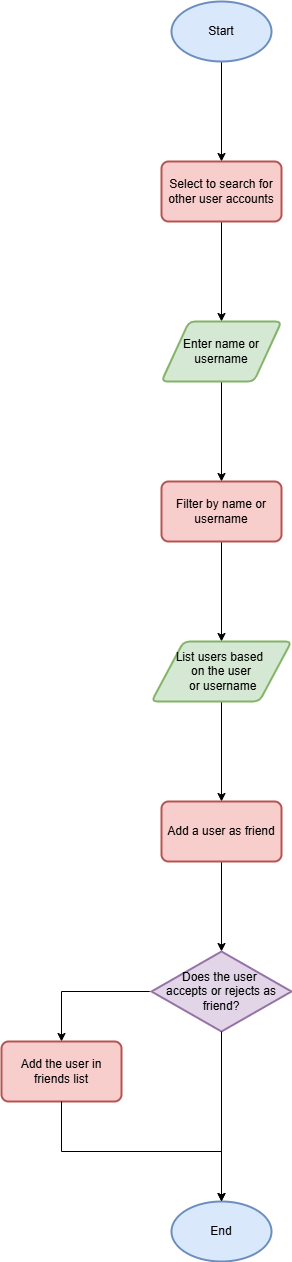

The diagram above was exported from draw.io. Its source (the exported page's mxGraphModel, read from the mxfile embedded in the PNG):
<mxGraphModel dx="1434" dy="780" grid="1" gridSize="10" guides="1" tooltips="1" connect="1" arrows="1" fold="1" page="0" pageScale="1" pageWidth="827" pageHeight="1169" background="#ffffff" math="0" shadow="0">
  <root>
    <mxCell id="0" />
    <mxCell id="1" parent="0" />
    <mxCell id="cgORqCmPb3DNHbePUpFv-5" value="" style="edgeStyle=orthogonalEdgeStyle;rounded=0;orthogonalLoop=1;jettySize=auto;html=1;" parent="1" source="cgORqCmPb3DNHbePUpFv-1" target="cgORqCmPb3DNHbePUpFv-3" edge="1">
      <mxGeometry relative="1" as="geometry" />
    </mxCell>
    <mxCell id="cgORqCmPb3DNHbePUpFv-1" value="Start" style="strokeWidth=2;html=1;shape=mxgraph.flowchart.start_1;whiteSpace=wrap;fillColor=#dae8fc;strokeColor=#6c8ebf;" parent="1" vertex="1">
      <mxGeometry x="370" y="210" width="100" height="60" as="geometry" />
    </mxCell>
    <mxCell id="cgORqCmPb3DNHbePUpFv-8" value="" style="edgeStyle=orthogonalEdgeStyle;rounded=0;orthogonalLoop=1;jettySize=auto;html=1;" parent="1" source="cgORqCmPb3DNHbePUpFv-3" target="cgORqCmPb3DNHbePUpFv-7" edge="1">
      <mxGeometry relative="1" as="geometry" />
    </mxCell>
    <mxCell id="cgORqCmPb3DNHbePUpFv-3" value="Select to search for other user accounts" style="rounded=1;whiteSpace=wrap;html=1;absoluteArcSize=1;arcSize=14;strokeWidth=2;fillColor=#f8cecc;strokeColor=#b85450;" parent="1" vertex="1">
      <mxGeometry x="360" y="370" width="120" height="60" as="geometry" />
    </mxCell>
    <mxCell id="cgORqCmPb3DNHbePUpFv-12" value="" style="edgeStyle=orthogonalEdgeStyle;rounded=0;orthogonalLoop=1;jettySize=auto;html=1;" parent="1" source="cgORqCmPb3DNHbePUpFv-7" target="cgORqCmPb3DNHbePUpFv-11" edge="1">
      <mxGeometry relative="1" as="geometry" />
    </mxCell>
    <mxCell id="cgORqCmPb3DNHbePUpFv-7" value="Enter name or username" style="shape=parallelogram;html=1;strokeWidth=2;perimeter=parallelogramPerimeter;whiteSpace=wrap;rounded=1;arcSize=12;size=0.23;fillColor=#d5e8d4;strokeColor=#82b366;" parent="1" vertex="1">
      <mxGeometry x="360" y="530" width="120" height="60" as="geometry" />
    </mxCell>
    <mxCell id="cgORqCmPb3DNHbePUpFv-14" value="" style="edgeStyle=orthogonalEdgeStyle;rounded=0;orthogonalLoop=1;jettySize=auto;html=1;" parent="1" source="cgORqCmPb3DNHbePUpFv-11" target="cgORqCmPb3DNHbePUpFv-13" edge="1">
      <mxGeometry relative="1" as="geometry" />
    </mxCell>
    <mxCell id="cgORqCmPb3DNHbePUpFv-11" value="Filter by name or username" style="rounded=1;whiteSpace=wrap;html=1;absoluteArcSize=1;arcSize=14;strokeWidth=2;fillColor=#f8cecc;strokeColor=#b85450;" parent="1" vertex="1">
      <mxGeometry x="360" y="690" width="120" height="60" as="geometry" />
    </mxCell>
    <mxCell id="cgORqCmPb3DNHbePUpFv-19" value="" style="edgeStyle=orthogonalEdgeStyle;rounded=0;orthogonalLoop=1;jettySize=auto;html=1;" parent="1" source="cgORqCmPb3DNHbePUpFv-13" target="cgORqCmPb3DNHbePUpFv-15" edge="1">
      <mxGeometry relative="1" as="geometry" />
    </mxCell>
    <mxCell id="cgORqCmPb3DNHbePUpFv-13" value="List users based&amp;nbsp;&lt;div&gt;on the user&lt;/div&gt;&lt;div&gt;&amp;nbsp;or username&lt;/div&gt;" style="shape=parallelogram;html=1;strokeWidth=2;perimeter=parallelogramPerimeter;whiteSpace=wrap;rounded=1;arcSize=12;size=0.23;fillColor=#d5e8d4;strokeColor=#82b366;" parent="1" vertex="1">
      <mxGeometry x="350" y="850" width="140" height="60" as="geometry" />
    </mxCell>
    <mxCell id="cgORqCmPb3DNHbePUpFv-18" value="" style="edgeStyle=orthogonalEdgeStyle;rounded=0;orthogonalLoop=1;jettySize=auto;html=1;" parent="1" source="cgORqCmPb3DNHbePUpFv-15" target="cgORqCmPb3DNHbePUpFv-17" edge="1">
      <mxGeometry relative="1" as="geometry" />
    </mxCell>
    <mxCell id="cgORqCmPb3DNHbePUpFv-15" value="Add a user as friend" style="rounded=1;whiteSpace=wrap;html=1;absoluteArcSize=1;arcSize=14;strokeWidth=2;fillColor=#f8cecc;strokeColor=#b85450;" parent="1" vertex="1">
      <mxGeometry x="360" y="1010" width="120" height="60" as="geometry" />
    </mxCell>
    <mxCell id="cgORqCmPb3DNHbePUpFv-25" style="edgeStyle=orthogonalEdgeStyle;rounded=0;orthogonalLoop=1;jettySize=auto;html=1;entryX=0.5;entryY=0;entryDx=0;entryDy=0;" parent="1" source="cgORqCmPb3DNHbePUpFv-17" target="cgORqCmPb3DNHbePUpFv-22" edge="1">
      <mxGeometry relative="1" as="geometry" />
    </mxCell>
    <mxCell id="cgORqCmPb3DNHbePUpFv-17" value="Does the user&amp;nbsp;&lt;div&gt;accepts&lt;span style=&quot;background-color: transparent; color: light-dark(rgb(0, 0, 0), rgb(255, 255, 255));&quot;&gt;&amp;nbsp;or rejects as friend?&lt;/span&gt;&lt;/div&gt;" style="strokeWidth=2;html=1;shape=mxgraph.flowchart.decision;whiteSpace=wrap;fillColor=#e1d5e7;strokeColor=#9673a6;" parent="1" vertex="1">
      <mxGeometry x="350" y="1160" width="140" height="80" as="geometry" />
    </mxCell>
    <mxCell id="cgORqCmPb3DNHbePUpFv-22" value="Add the user in friends list" style="rounded=1;whiteSpace=wrap;html=1;absoluteArcSize=1;arcSize=14;strokeWidth=2;fillColor=#f8cecc;strokeColor=#b85450;" parent="1" vertex="1">
      <mxGeometry x="200" y="1250" width="120" height="60" as="geometry" />
    </mxCell>
    <mxCell id="cgORqCmPb3DNHbePUpFv-24" value="End" style="strokeWidth=2;html=1;shape=mxgraph.flowchart.start_1;whiteSpace=wrap;fillColor=#dae8fc;strokeColor=#6c8ebf;" parent="1" vertex="1">
      <mxGeometry x="370" y="1410" width="100" height="60" as="geometry" />
    </mxCell>
    <mxCell id="cgORqCmPb3DNHbePUpFv-26" style="edgeStyle=orthogonalEdgeStyle;rounded=0;orthogonalLoop=1;jettySize=auto;html=1;entryX=0.5;entryY=0;entryDx=0;entryDy=0;entryPerimeter=0;" parent="1" source="cgORqCmPb3DNHbePUpFv-17" target="cgORqCmPb3DNHbePUpFv-24" edge="1">
      <mxGeometry relative="1" as="geometry" />
    </mxCell>
    <mxCell id="cgORqCmPb3DNHbePUpFv-27" style="edgeStyle=orthogonalEdgeStyle;rounded=0;orthogonalLoop=1;jettySize=auto;html=1;entryX=0.5;entryY=0;entryDx=0;entryDy=0;entryPerimeter=0;" parent="1" source="cgORqCmPb3DNHbePUpFv-22" target="cgORqCmPb3DNHbePUpFv-24" edge="1">
      <mxGeometry relative="1" as="geometry">
        <Array as="points">
          <mxPoint x="260" y="1360" />
          <mxPoint x="420" y="1360" />
        </Array>
      </mxGeometry>
    </mxCell>
  </root>
</mxGraphModel>